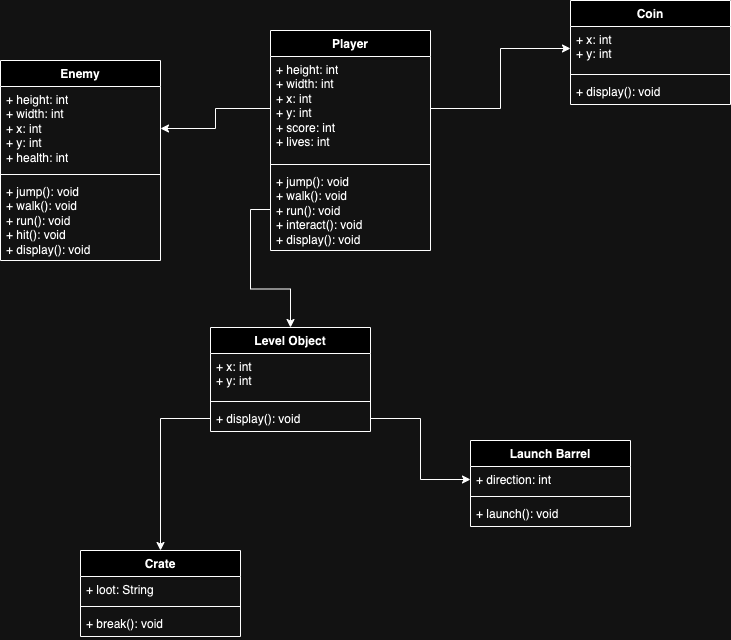

The diagram above was exported from draw.io. Its source (the exported page's mxGraphModel, read from the mxfile embedded in the PNG):
<mxGraphModel dx="794" dy="481" grid="1" gridSize="10" guides="1" tooltips="1" connect="1" arrows="1" fold="1" page="1" pageScale="1" pageWidth="850" pageHeight="1100" math="0" shadow="0">
  <root>
    <mxCell id="0" />
    <mxCell id="1" parent="0" />
    <mxCell id="oRGCZcswyS7dYqGSixmS-1" value="Player" style="swimlane;fontStyle=1;align=center;verticalAlign=top;childLayout=stackLayout;horizontal=1;startSize=26;horizontalStack=0;resizeParent=1;resizeParentMax=0;resizeLast=0;collapsible=1;marginBottom=0;whiteSpace=wrap;html=1;" vertex="1" parent="1">
      <mxGeometry x="330" y="210" width="160" height="220" as="geometry" />
    </mxCell>
    <mxCell id="oRGCZcswyS7dYqGSixmS-2" value="+ height: int&lt;div&gt;+ width: int&lt;/div&gt;&lt;div&gt;+ x: int&lt;/div&gt;&lt;div&gt;+ y: int&lt;/div&gt;&lt;div&gt;+ score: int&lt;/div&gt;&lt;div&gt;+ lives: int&lt;/div&gt;" style="text;strokeColor=none;fillColor=none;align=left;verticalAlign=top;spacingLeft=4;spacingRight=4;overflow=hidden;rotatable=0;points=[[0,0.5],[1,0.5]];portConstraint=eastwest;whiteSpace=wrap;html=1;" vertex="1" parent="oRGCZcswyS7dYqGSixmS-1">
      <mxGeometry y="26" width="160" height="104" as="geometry" />
    </mxCell>
    <mxCell id="oRGCZcswyS7dYqGSixmS-3" value="" style="line;strokeWidth=1;fillColor=none;align=left;verticalAlign=middle;spacingTop=-1;spacingLeft=3;spacingRight=3;rotatable=0;labelPosition=right;points=[];portConstraint=eastwest;strokeColor=inherit;" vertex="1" parent="oRGCZcswyS7dYqGSixmS-1">
      <mxGeometry y="130" width="160" height="8" as="geometry" />
    </mxCell>
    <mxCell id="oRGCZcswyS7dYqGSixmS-4" value="+ jump(): void&lt;div&gt;+ walk(): void&lt;/div&gt;&lt;div&gt;+ run(): void&lt;/div&gt;&lt;div&gt;+ interact(): void&lt;/div&gt;&lt;div&gt;+ display(): void&lt;/div&gt;" style="text;strokeColor=none;fillColor=none;align=left;verticalAlign=top;spacingLeft=4;spacingRight=4;overflow=hidden;rotatable=0;points=[[0,0.5],[1,0.5]];portConstraint=eastwest;whiteSpace=wrap;html=1;" vertex="1" parent="oRGCZcswyS7dYqGSixmS-1">
      <mxGeometry y="138" width="160" height="82" as="geometry" />
    </mxCell>
    <mxCell id="oRGCZcswyS7dYqGSixmS-5" value="Coin" style="swimlane;fontStyle=1;align=center;verticalAlign=top;childLayout=stackLayout;horizontal=1;startSize=26;horizontalStack=0;resizeParent=1;resizeParentMax=0;resizeLast=0;collapsible=1;marginBottom=0;whiteSpace=wrap;html=1;" vertex="1" parent="1">
      <mxGeometry x="630" y="180" width="160" height="104" as="geometry" />
    </mxCell>
    <mxCell id="oRGCZcswyS7dYqGSixmS-6" value="+ x: int&lt;div&gt;+ y: int&lt;/div&gt;" style="text;strokeColor=none;fillColor=none;align=left;verticalAlign=top;spacingLeft=4;spacingRight=4;overflow=hidden;rotatable=0;points=[[0,0.5],[1,0.5]];portConstraint=eastwest;whiteSpace=wrap;html=1;" vertex="1" parent="oRGCZcswyS7dYqGSixmS-5">
      <mxGeometry y="26" width="160" height="44" as="geometry" />
    </mxCell>
    <mxCell id="oRGCZcswyS7dYqGSixmS-7" value="" style="line;strokeWidth=1;fillColor=none;align=left;verticalAlign=middle;spacingTop=-1;spacingLeft=3;spacingRight=3;rotatable=0;labelPosition=right;points=[];portConstraint=eastwest;strokeColor=inherit;" vertex="1" parent="oRGCZcswyS7dYqGSixmS-5">
      <mxGeometry y="70" width="160" height="8" as="geometry" />
    </mxCell>
    <mxCell id="oRGCZcswyS7dYqGSixmS-8" value="+ display(): void" style="text;strokeColor=none;fillColor=none;align=left;verticalAlign=top;spacingLeft=4;spacingRight=4;overflow=hidden;rotatable=0;points=[[0,0.5],[1,0.5]];portConstraint=eastwest;whiteSpace=wrap;html=1;" vertex="1" parent="oRGCZcswyS7dYqGSixmS-5">
      <mxGeometry y="78" width="160" height="26" as="geometry" />
    </mxCell>
    <mxCell id="oRGCZcswyS7dYqGSixmS-10" style="edgeStyle=orthogonalEdgeStyle;rounded=0;orthogonalLoop=1;jettySize=auto;html=1;exitX=1;exitY=0.5;exitDx=0;exitDy=0;entryX=0;entryY=0.5;entryDx=0;entryDy=0;" edge="1" parent="1" source="oRGCZcswyS7dYqGSixmS-2" target="oRGCZcswyS7dYqGSixmS-6">
      <mxGeometry relative="1" as="geometry" />
    </mxCell>
    <mxCell id="oRGCZcswyS7dYqGSixmS-15" value="Enemy" style="swimlane;fontStyle=1;align=center;verticalAlign=top;childLayout=stackLayout;horizontal=1;startSize=26;horizontalStack=0;resizeParent=1;resizeParentMax=0;resizeLast=0;collapsible=1;marginBottom=0;whiteSpace=wrap;html=1;" vertex="1" parent="1">
      <mxGeometry x="60" y="240" width="160" height="200" as="geometry" />
    </mxCell>
    <mxCell id="oRGCZcswyS7dYqGSixmS-16" value="+ height: int&lt;div&gt;+ width: int&lt;/div&gt;&lt;div&gt;+ x: int&lt;/div&gt;&lt;div&gt;+ y: int&lt;/div&gt;&lt;div&gt;+ health: int&lt;/div&gt;" style="text;strokeColor=none;fillColor=none;align=left;verticalAlign=top;spacingLeft=4;spacingRight=4;overflow=hidden;rotatable=0;points=[[0,0.5],[1,0.5]];portConstraint=eastwest;whiteSpace=wrap;html=1;" vertex="1" parent="oRGCZcswyS7dYqGSixmS-15">
      <mxGeometry y="26" width="160" height="84" as="geometry" />
    </mxCell>
    <mxCell id="oRGCZcswyS7dYqGSixmS-17" value="" style="line;strokeWidth=1;fillColor=none;align=left;verticalAlign=middle;spacingTop=-1;spacingLeft=3;spacingRight=3;rotatable=0;labelPosition=right;points=[];portConstraint=eastwest;strokeColor=inherit;" vertex="1" parent="oRGCZcswyS7dYqGSixmS-15">
      <mxGeometry y="110" width="160" height="8" as="geometry" />
    </mxCell>
    <mxCell id="oRGCZcswyS7dYqGSixmS-18" value="+ jump(): void&lt;div&gt;+ walk(): void&lt;/div&gt;&lt;div&gt;+ run(): void&lt;/div&gt;&lt;div&gt;+ hit(): void&lt;/div&gt;&lt;div&gt;+ display(): void&lt;/div&gt;" style="text;strokeColor=none;fillColor=none;align=left;verticalAlign=top;spacingLeft=4;spacingRight=4;overflow=hidden;rotatable=0;points=[[0,0.5],[1,0.5]];portConstraint=eastwest;whiteSpace=wrap;html=1;" vertex="1" parent="oRGCZcswyS7dYqGSixmS-15">
      <mxGeometry y="118" width="160" height="82" as="geometry" />
    </mxCell>
    <mxCell id="oRGCZcswyS7dYqGSixmS-19" style="edgeStyle=orthogonalEdgeStyle;rounded=0;orthogonalLoop=1;jettySize=auto;html=1;exitX=0;exitY=0.5;exitDx=0;exitDy=0;entryX=1;entryY=0.5;entryDx=0;entryDy=0;" edge="1" parent="1" source="oRGCZcswyS7dYqGSixmS-2" target="oRGCZcswyS7dYqGSixmS-16">
      <mxGeometry relative="1" as="geometry" />
    </mxCell>
    <mxCell id="oRGCZcswyS7dYqGSixmS-20" value="Level Object" style="swimlane;fontStyle=1;align=center;verticalAlign=top;childLayout=stackLayout;horizontal=1;startSize=26;horizontalStack=0;resizeParent=1;resizeParentMax=0;resizeLast=0;collapsible=1;marginBottom=0;whiteSpace=wrap;html=1;" vertex="1" parent="1">
      <mxGeometry x="270" y="507" width="160" height="104" as="geometry" />
    </mxCell>
    <mxCell id="oRGCZcswyS7dYqGSixmS-21" value="+ x: int&lt;div&gt;+ y: int&lt;/div&gt;" style="text;strokeColor=none;fillColor=none;align=left;verticalAlign=top;spacingLeft=4;spacingRight=4;overflow=hidden;rotatable=0;points=[[0,0.5],[1,0.5]];portConstraint=eastwest;whiteSpace=wrap;html=1;" vertex="1" parent="oRGCZcswyS7dYqGSixmS-20">
      <mxGeometry y="26" width="160" height="44" as="geometry" />
    </mxCell>
    <mxCell id="oRGCZcswyS7dYqGSixmS-22" value="" style="line;strokeWidth=1;fillColor=none;align=left;verticalAlign=middle;spacingTop=-1;spacingLeft=3;spacingRight=3;rotatable=0;labelPosition=right;points=[];portConstraint=eastwest;strokeColor=inherit;" vertex="1" parent="oRGCZcswyS7dYqGSixmS-20">
      <mxGeometry y="70" width="160" height="8" as="geometry" />
    </mxCell>
    <mxCell id="oRGCZcswyS7dYqGSixmS-23" value="+ display(): void" style="text;strokeColor=none;fillColor=none;align=left;verticalAlign=top;spacingLeft=4;spacingRight=4;overflow=hidden;rotatable=0;points=[[0,0.5],[1,0.5]];portConstraint=eastwest;whiteSpace=wrap;html=1;" vertex="1" parent="oRGCZcswyS7dYqGSixmS-20">
      <mxGeometry y="78" width="160" height="26" as="geometry" />
    </mxCell>
    <mxCell id="oRGCZcswyS7dYqGSixmS-24" style="edgeStyle=orthogonalEdgeStyle;rounded=0;orthogonalLoop=1;jettySize=auto;html=1;exitX=0;exitY=0.5;exitDx=0;exitDy=0;" edge="1" parent="1" source="oRGCZcswyS7dYqGSixmS-4" target="oRGCZcswyS7dYqGSixmS-20">
      <mxGeometry relative="1" as="geometry" />
    </mxCell>
    <mxCell id="oRGCZcswyS7dYqGSixmS-25" value="Launch Barrel" style="swimlane;fontStyle=1;align=center;verticalAlign=top;childLayout=stackLayout;horizontal=1;startSize=26;horizontalStack=0;resizeParent=1;resizeParentMax=0;resizeLast=0;collapsible=1;marginBottom=0;whiteSpace=wrap;html=1;" vertex="1" parent="1">
      <mxGeometry x="530" y="620" width="160" height="86" as="geometry" />
    </mxCell>
    <mxCell id="oRGCZcswyS7dYqGSixmS-26" value="+ direction: int" style="text;strokeColor=none;fillColor=none;align=left;verticalAlign=top;spacingLeft=4;spacingRight=4;overflow=hidden;rotatable=0;points=[[0,0.5],[1,0.5]];portConstraint=eastwest;whiteSpace=wrap;html=1;" vertex="1" parent="oRGCZcswyS7dYqGSixmS-25">
      <mxGeometry y="26" width="160" height="26" as="geometry" />
    </mxCell>
    <mxCell id="oRGCZcswyS7dYqGSixmS-27" value="" style="line;strokeWidth=1;fillColor=none;align=left;verticalAlign=middle;spacingTop=-1;spacingLeft=3;spacingRight=3;rotatable=0;labelPosition=right;points=[];portConstraint=eastwest;strokeColor=inherit;" vertex="1" parent="oRGCZcswyS7dYqGSixmS-25">
      <mxGeometry y="52" width="160" height="8" as="geometry" />
    </mxCell>
    <mxCell id="oRGCZcswyS7dYqGSixmS-28" value="+ launch(): void" style="text;strokeColor=none;fillColor=none;align=left;verticalAlign=top;spacingLeft=4;spacingRight=4;overflow=hidden;rotatable=0;points=[[0,0.5],[1,0.5]];portConstraint=eastwest;whiteSpace=wrap;html=1;" vertex="1" parent="oRGCZcswyS7dYqGSixmS-25">
      <mxGeometry y="60" width="160" height="26" as="geometry" />
    </mxCell>
    <mxCell id="oRGCZcswyS7dYqGSixmS-29" value="Crate" style="swimlane;fontStyle=1;align=center;verticalAlign=top;childLayout=stackLayout;horizontal=1;startSize=26;horizontalStack=0;resizeParent=1;resizeParentMax=0;resizeLast=0;collapsible=1;marginBottom=0;whiteSpace=wrap;html=1;" vertex="1" parent="1">
      <mxGeometry x="140" y="730" width="160" height="86" as="geometry" />
    </mxCell>
    <mxCell id="oRGCZcswyS7dYqGSixmS-30" value="+ loot: String" style="text;strokeColor=none;fillColor=none;align=left;verticalAlign=top;spacingLeft=4;spacingRight=4;overflow=hidden;rotatable=0;points=[[0,0.5],[1,0.5]];portConstraint=eastwest;whiteSpace=wrap;html=1;" vertex="1" parent="oRGCZcswyS7dYqGSixmS-29">
      <mxGeometry y="26" width="160" height="26" as="geometry" />
    </mxCell>
    <mxCell id="oRGCZcswyS7dYqGSixmS-31" value="" style="line;strokeWidth=1;fillColor=none;align=left;verticalAlign=middle;spacingTop=-1;spacingLeft=3;spacingRight=3;rotatable=0;labelPosition=right;points=[];portConstraint=eastwest;strokeColor=inherit;" vertex="1" parent="oRGCZcswyS7dYqGSixmS-29">
      <mxGeometry y="52" width="160" height="8" as="geometry" />
    </mxCell>
    <mxCell id="oRGCZcswyS7dYqGSixmS-32" value="+ break(): void" style="text;strokeColor=none;fillColor=none;align=left;verticalAlign=top;spacingLeft=4;spacingRight=4;overflow=hidden;rotatable=0;points=[[0,0.5],[1,0.5]];portConstraint=eastwest;whiteSpace=wrap;html=1;" vertex="1" parent="oRGCZcswyS7dYqGSixmS-29">
      <mxGeometry y="60" width="160" height="26" as="geometry" />
    </mxCell>
    <mxCell id="oRGCZcswyS7dYqGSixmS-33" style="edgeStyle=orthogonalEdgeStyle;rounded=0;orthogonalLoop=1;jettySize=auto;html=1;exitX=1;exitY=0.5;exitDx=0;exitDy=0;entryX=0;entryY=0.5;entryDx=0;entryDy=0;" edge="1" parent="1" source="oRGCZcswyS7dYqGSixmS-23" target="oRGCZcswyS7dYqGSixmS-26">
      <mxGeometry relative="1" as="geometry" />
    </mxCell>
    <mxCell id="oRGCZcswyS7dYqGSixmS-35" style="edgeStyle=orthogonalEdgeStyle;rounded=0;orthogonalLoop=1;jettySize=auto;html=1;exitX=0;exitY=0.5;exitDx=0;exitDy=0;entryX=0.5;entryY=0;entryDx=0;entryDy=0;" edge="1" parent="1" source="oRGCZcswyS7dYqGSixmS-23" target="oRGCZcswyS7dYqGSixmS-29">
      <mxGeometry relative="1" as="geometry" />
    </mxCell>
  </root>
</mxGraphModel>